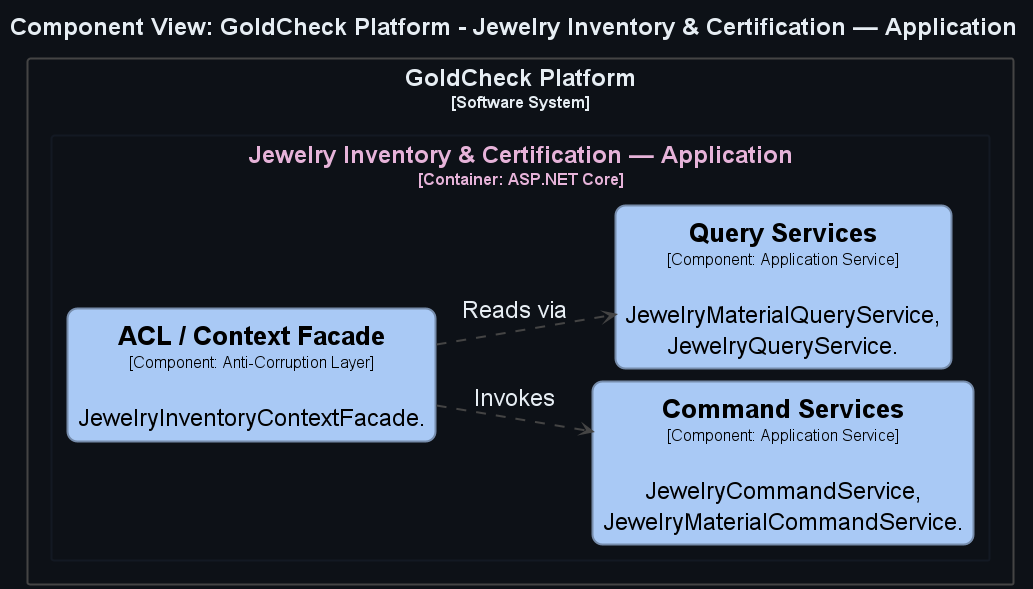

The diagram above was rendered by PlantUML. Its source (embedded in the PNG):
@startuml
title <size:24>Component View: GoldCheck Platform - Jewelry Inventory & Certification — Application</size>

set separator none
left to right direction
skinparam ranksep 50
skinparam nodesep 13
hide stereotype

<style>
  root {
    BackgroundColor: #0d1117;
    FontColor: #e6edf3;
  }
  // Element,Component
  .Element-RWxlbWVudCxDb21wb25lbnQ= {
    BackgroundColor: #a9c9f5;
    LineColor: #768cab;
    LineStyle: 0;
    LineThickness: 2;
    RoundCorner: 20;
    FontColor: #000000;
    FontSize: 24;
    HorizontalAlignment: center;
    Shadowing: 0;
    MaximumWidth: 450;
  }
  // Relationship
  .Relationship-UmVsYXRpb25zaGlw {
    LineThickness: 2;
    LineStyle: 10-10;
    LineColor: #444444;
    FontColor: #e6edf3;
    FontSize: 24;
  }
  // GoldCheck Platform
  .Boundary-R29sZENoZWNrIFBsYXRmb3Jt {
    BackgroundColor: #0d1117;
    LineColor: #444444;
    LineStyle: 0;
    LineThickness: 2;
    FontColor: #e6edf3;
    FontSize: 24;
    HorizontalAlignment: center;
    Shadowing: 0;
  }
  // Jewelry Inventory & Certification — Application
  .Boundary-SmV3ZWxyeSBJbnZlbnRvcnkgJiBDZXJ0aWZpY2F0aW9uIOKAlCBBcHBsaWNhdGlvbg== {
    BackgroundColor: #0d1117;
    LineColor: #131923;
    LineStyle: 0;
    LineThickness: 2;
    FontColor: #e6b3d9;
    FontSize: 24;
    HorizontalAlignment: center;
    Shadowing: 0;
  }
</style>

rectangle "GoldCheck Platform\n<size:16>[Software System]</size>" <<Boundary-R29sZENoZWNrIFBsYXRmb3Jt>> {
  rectangle "Jewelry Inventory & Certification — Application\n<size:16>[Container: ASP.NET Core]</size>" <<Boundary-SmV3ZWxyeSBJbnZlbnRvcnkgJiBDZXJ0aWZpY2F0aW9uIOKAlCBBcHBsaWNhdGlvbg==>> {
    rectangle "==Command Services\n<size:16>[Component: Application Service]</size>\n\nJewelryCommandService, JewelryMaterialCommandService." <<Element-RWxlbWVudCxDb21wb25lbnQ=>> as GoldCheckPlatform.JewelryInventoryCertificationApplication.CommandServices
    rectangle "==Query Services\n<size:16>[Component: Application Service]</size>\n\nJewelryMaterialQueryService, JewelryQueryService." <<Element-RWxlbWVudCxDb21wb25lbnQ=>> as GoldCheckPlatform.JewelryInventoryCertificationApplication.QueryServices
    rectangle "==ACL / Context Facade\n<size:16>[Component: Anti-Corruption Layer]</size>\n\nJewelryInventoryContextFacade." <<Element-RWxlbWVudCxDb21wb25lbnQ=>> as GoldCheckPlatform.JewelryInventoryCertificationApplication.ACLContextFacade
  }

}

GoldCheckPlatform.JewelryInventoryCertificationApplication.ACLContextFacade --> GoldCheckPlatform.JewelryInventoryCertificationApplication.QueryServices <<Relationship-UmVsYXRpb25zaGlw>> : "Reads via"
GoldCheckPlatform.JewelryInventoryCertificationApplication.ACLContextFacade --> GoldCheckPlatform.JewelryInventoryCertificationApplication.CommandServices <<Relationship-UmVsYXRpb25zaGlw>> : "Invokes"

@enduml